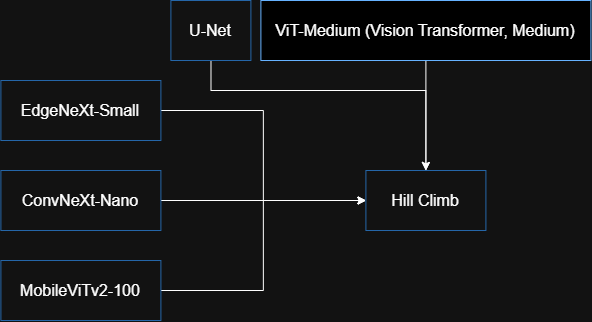

The diagram above was exported from draw.io. Its source (the exported page's mxGraphModel, read from the mxfile embedded in the PNG):
<mxGraphModel dx="1873" dy="2158" grid="0" gridSize="10" guides="1" tooltips="1" connect="1" arrows="1" fold="1" page="0" pageScale="1" pageWidth="827" pageHeight="1169" math="0" shadow="0">
  <root>
    <mxCell id="0" />
    <mxCell id="1" parent="0" />
    <mxCell id="wS1X5gZBGZ3mdUOpCOZ--7" parent="1" style="rounded=0;whiteSpace=wrap;html=1;strokeColor=#66B2FF;" value="&lt;font style=&quot;font-size: 16px;&quot;&gt;Hill Climb&lt;/font&gt;" vertex="1">
      <mxGeometry height="60" width="120" x="435" y="-690" as="geometry" />
    </mxCell>
    <mxCell id="Bud0CgVqhiXf1vb-1pj_-10" edge="1" parent="1" source="wS1X5gZBGZ3mdUOpCOZ--8" style="edgeStyle=orthogonalEdgeStyle;rounded=0;orthogonalLoop=1;jettySize=auto;html=1;entryX=0.5;entryY=0;entryDx=0;entryDy=0;" target="wS1X5gZBGZ3mdUOpCOZ--7">
      <mxGeometry relative="1" as="geometry">
        <Array as="points">
          <mxPoint x="280.09" y="-769.91" />
          <mxPoint x="495" y="-769.91" />
        </Array>
      </mxGeometry>
    </mxCell>
    <mxCell id="wS1X5gZBGZ3mdUOpCOZ--8" parent="1" style="rounded=0;whiteSpace=wrap;html=1;strokeColor=#66B2FF;" value="&lt;font style=&quot;font-size: 16px;&quot;&gt;U-Net&lt;/font&gt;" vertex="1">
      <mxGeometry height="60" width="80" x="240" y="-860" as="geometry" />
    </mxCell>
    <mxCell id="Bud0CgVqhiXf1vb-1pj_-7" edge="1" parent="1" source="Bud0CgVqhiXf1vb-1pj_-1" style="edgeStyle=orthogonalEdgeStyle;rounded=0;orthogonalLoop=1;jettySize=auto;html=1;entryX=0;entryY=0.5;entryDx=0;entryDy=0;" target="wS1X5gZBGZ3mdUOpCOZ--7">
      <mxGeometry relative="1" as="geometry" />
    </mxCell>
    <mxCell id="Bud0CgVqhiXf1vb-1pj_-1" parent="1" style="rounded=0;whiteSpace=wrap;html=1;strokeColor=#66B2FF;" value="&lt;font style=&quot;font-size: 16px;&quot;&gt;ConvNeXt-Nano&lt;/font&gt;" vertex="1">
      <mxGeometry height="60" width="160" x="70" y="-690" as="geometry" />
    </mxCell>
    <mxCell id="Bud0CgVqhiXf1vb-1pj_-9" edge="1" parent="1" source="Bud0CgVqhiXf1vb-1pj_-2" style="edgeStyle=orthogonalEdgeStyle;rounded=0;orthogonalLoop=1;jettySize=auto;html=1;entryX=0;entryY=0.5;entryDx=0;entryDy=0;" target="wS1X5gZBGZ3mdUOpCOZ--7">
      <mxGeometry relative="1" as="geometry" />
    </mxCell>
    <mxCell id="Bud0CgVqhiXf1vb-1pj_-2" parent="1" style="rounded=0;whiteSpace=wrap;html=1;strokeColor=#66B2FF;" value="&lt;font style=&quot;font-size: 16px;&quot;&gt;MobileViTv2-100&lt;/font&gt;" vertex="1">
      <mxGeometry height="60" width="160" x="70" y="-600" as="geometry" />
    </mxCell>
    <mxCell id="Bud0CgVqhiXf1vb-1pj_-8" edge="1" parent="1" source="Bud0CgVqhiXf1vb-1pj_-3" style="edgeStyle=orthogonalEdgeStyle;rounded=0;orthogonalLoop=1;jettySize=auto;html=1;entryX=0;entryY=0.5;entryDx=0;entryDy=0;" target="wS1X5gZBGZ3mdUOpCOZ--7">
      <mxGeometry relative="1" as="geometry" />
    </mxCell>
    <mxCell id="Bud0CgVqhiXf1vb-1pj_-3" parent="1" style="rounded=0;whiteSpace=wrap;html=1;strokeColor=#66B2FF;" value="&lt;code&gt;&lt;/code&gt;&lt;font style=&quot;font-size: 16px;&quot;&gt;EdgeNeXt-Small&lt;/font&gt;" vertex="1">
      <mxGeometry height="60" width="160" x="70" y="-780" as="geometry" />
    </mxCell>
    <mxCell id="Bud0CgVqhiXf1vb-1pj_-6" edge="1" parent="1" source="Bud0CgVqhiXf1vb-1pj_-4" style="edgeStyle=orthogonalEdgeStyle;rounded=0;orthogonalLoop=1;jettySize=auto;html=1;" target="wS1X5gZBGZ3mdUOpCOZ--7" value="">
      <mxGeometry relative="1" as="geometry" />
    </mxCell>
    <mxCell id="Bud0CgVqhiXf1vb-1pj_-4" parent="1" style="rounded=0;whiteSpace=wrap;html=1;fillColor=light-dark(#000000,#000000);strokeColor=light-dark(#000000,#66B2FF);" value="&lt;font style=&quot;font-size: 16px; color: light-dark(rgb(255, 255, 255), rgb(255, 255, 255));&quot;&gt;ViT-Medium (Vision Transformer, Medium)&lt;/font&gt;" vertex="1">
      <mxGeometry height="60" width="330" x="330" y="-860" as="geometry" />
    </mxCell>
  </root>
</mxGraphModel>